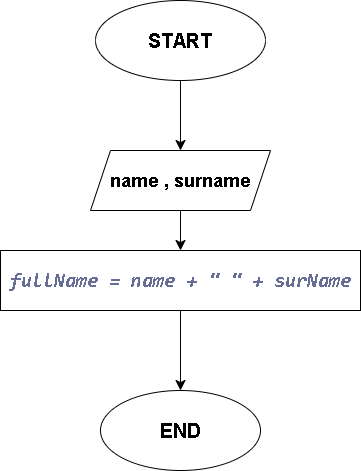

The diagram above was exported from draw.io. Its source (the exported page's mxGraphModel, read from the mxfile embedded in the PNG):
<mxGraphModel dx="1848" dy="1025" grid="1" gridSize="10" guides="1" tooltips="1" connect="1" arrows="1" fold="1" page="1" pageScale="1" pageWidth="827" pageHeight="1169" math="0" shadow="0">
  <root>
    <mxCell id="0" />
    <mxCell id="1" parent="0" />
    <mxCell id="-m6EBPi5vF7z60UmG8iY-3" style="edgeStyle=none;curved=1;rounded=0;orthogonalLoop=1;jettySize=auto;html=1;fontSize=12;startSize=8;endSize=8;entryX=0.5;entryY=0;entryDx=0;entryDy=0;" edge="1" parent="1" source="-m6EBPi5vF7z60UmG8iY-2" target="-m6EBPi5vF7z60UmG8iY-4">
      <mxGeometry relative="1" as="geometry">
        <mxPoint x="414" y="200" as="targetPoint" />
      </mxGeometry>
    </mxCell>
    <mxCell id="-m6EBPi5vF7z60UmG8iY-2" value="START" style="ellipse;whiteSpace=wrap;html=1;fontStyle=1;fontSize=20;" vertex="1" parent="1">
      <mxGeometry x="285" y="50" width="170" height="80" as="geometry" />
    </mxCell>
    <mxCell id="-m6EBPi5vF7z60UmG8iY-7" style="edgeStyle=none;curved=1;rounded=0;orthogonalLoop=1;jettySize=auto;html=1;entryX=0.5;entryY=0;entryDx=0;entryDy=0;fontSize=12;startSize=8;endSize=8;" edge="1" parent="1" source="-m6EBPi5vF7z60UmG8iY-4">
      <mxGeometry relative="1" as="geometry">
        <mxPoint x="370" y="300" as="targetPoint" />
      </mxGeometry>
    </mxCell>
    <mxCell id="-m6EBPi5vF7z60UmG8iY-4" value="name , surname" style="shape=parallelogram;perimeter=parallelogramPerimeter;whiteSpace=wrap;html=1;fixedSize=1;fontStyle=1;fontSize=18;" vertex="1" parent="1">
      <mxGeometry x="280" y="200" width="180" height="60" as="geometry" />
    </mxCell>
    <mxCell id="-m6EBPi5vF7z60UmG8iY-17" value="END" style="ellipse;whiteSpace=wrap;html=1;fontSize=20;fontStyle=1" vertex="1" parent="1">
      <mxGeometry x="290" y="440" width="160" height="80" as="geometry" />
    </mxCell>
    <mxCell id="UBWHbbbbZl_NqeMcJCBt-2" style="edgeStyle=none;curved=1;rounded=0;orthogonalLoop=1;jettySize=auto;html=1;entryX=0.5;entryY=0;entryDx=0;entryDy=0;fontSize=12;startSize=8;endSize=8;" edge="1" parent="1" source="UBWHbbbbZl_NqeMcJCBt-1" target="-m6EBPi5vF7z60UmG8iY-17">
      <mxGeometry relative="1" as="geometry" />
    </mxCell>
    <mxCell id="UBWHbbbbZl_NqeMcJCBt-1" value="&lt;span style=&quot;background-color: rgb(255, 255, 255); font-size: 20px;&quot;&gt;&lt;br style=&quot;font-size: 20px;&quot;&gt;&lt;/span&gt;&lt;div style=&quot;color: rgb(157, 165, 179); font-family: Consolas, &amp;quot;Courier New&amp;quot;, monospace; font-size: 20px; line-height: 19px; white-space: pre;&quot;&gt;&lt;div style=&quot;font-size: 20px;&quot;&gt;&lt;span style=&quot;color: rgb(103, 110, 149); font-style: italic; background-color: rgb(255, 255, 255); font-size: 20px;&quot;&gt;fullName = name + &quot; &quot; + surName&lt;/span&gt;&lt;/div&gt;&lt;/div&gt;&lt;span style=&quot;background-color: rgb(255, 255, 255); font-size: 20px;&quot;&gt;&lt;br style=&quot;font-size: 20px;&quot;&gt;&lt;/span&gt;" style="rounded=0;whiteSpace=wrap;html=1;fontStyle=1;fontSize=20;" vertex="1" parent="1">
      <mxGeometry x="190" y="300" width="360" height="60" as="geometry" />
    </mxCell>
  </root>
</mxGraphModel>